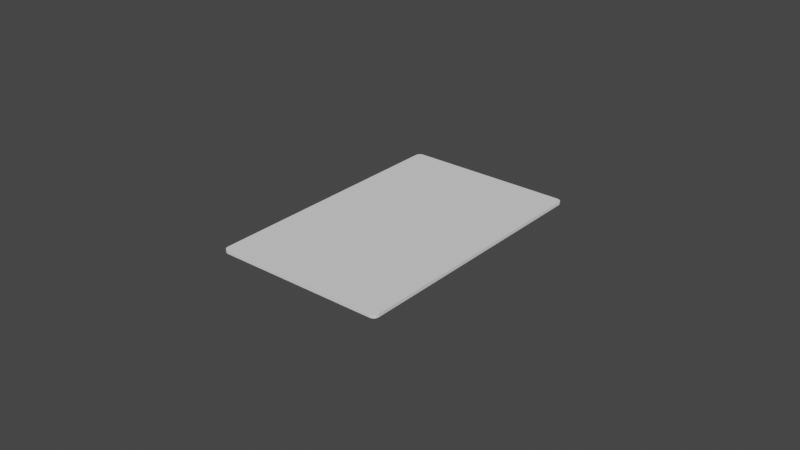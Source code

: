 # Source: card.blend  (saved by Blender 3.2.14; exported with 4.5.12 LTS)
import bpy
from mathutils import Matrix  # noqa: F401  (used for matrix-valued properties, if any)

bpy.ops.wm.read_factory_settings(use_empty=True)
scene = bpy.context.scene
scene.name = 'Scene'

# ---- collections
col_collection = bpy.data.collections.new('Collection'); scene.collection.children.link(col_collection)

# ---- world
world_world = bpy.data.worlds.new('World'); scene.world = world_world
world_world.use_nodes = True; world_world.node_tree.nodes.clear()
_N = world_world.node_tree.nodes; _L = world_world.node_tree.links
n0 = _N.new('ShaderNodeOutputWorld'); n0.name = 'World Output'; n0.location = (300, 300)
n1 = _N.new('ShaderNodeBackground'); n1.name = 'Background'; n1.location = (10, 300)
n1.inputs[0].default_value = (0.05088, 0.05088, 0.05088, 1.0)
_L.new(n1.outputs[0], n0.inputs[0])
n0.is_active_output = True
world_world.color = (0.05088, 0.05088, 0.05088)
world_world.use_sun_shadow = False
world_world.sun_shadow_jitter_overblur = 0.0

# ---- meshes
me_plane = bpy.data.meshes.new('Plane')
me_plane.from_pydata([(-0.02795, 0.0, 0.0), (0.0, 0.0, 0.0), (0.0, 0.04356, 0.0), (-0.02795, 0.0, 0.001), (0.0, 0.0, 0.001), (0.0, 0.04356, 0.001), (-0.02795, 0.04196, 0.0), (-0.02635, 0.04356, 0.0), (-0.02774, 0.04276, 0.0), (-0.02715, 0.04334, 0.0), (-0.02635, 0.04356, 0.001), (-0.02795, 0.04196, 0.001), (-0.02715, 0.04334, 0.001), (-0.02774, 0.04276, 0.001), (0.02795, 0.0, 0.0), (0.02795, 0.0, 0.001), (0.02795, 0.04196, 0.0), (0.02635, 0.04356, 0.0), (0.02774, 0.04276, 0.0), (0.02715, 0.04334, 0.0), (0.02635, 0.04356, 0.001), (0.02795, 0.04196, 0.001), (0.02715, 0.04334, 0.001), (0.02774, 0.04276, 0.001), (0.0, -0.04356, 0.0), (0.0, -0.04356, 0.001), (-0.02795, -0.04196, 0.0), (-0.02635, -0.04356, 0.0), (-0.02774, -0.04276, 0.0), (-0.02715, -0.04334, 0.0), (-0.02635, -0.04356, 0.001), (-0.02795, -0.04196, 0.001), (-0.02715, -0.04334, 0.001), (-0.02774, -0.04276, 0.001), (0.02795, -0.04196, 0.0), (0.02635, -0.04356, 0.0), (0.02774, -0.04276, 0.0), (0.02715, -0.04334, 0.0), (0.02635, -0.04356, 0.001), (0.02795, -0.04196, 0.001), (0.02715, -0.04334, 0.001), (0.02774, -0.04276, 0.001), (-0.02795, 0.0, 0.0), (0.0, 0.0, 0.0), (0.0, 0.04356, 0.0), (-0.02795, 0.0, 0.001), (0.0, 0.0, 0.001), (0.0, 0.04356, 0.001), (-0.02795, 0.04196, 0.0), (-0.02635, 0.04356, 0.0), (-0.02774, 0.04276, 0.0), (-0.02715, 0.04334, 0.0), (-0.02635, 0.04356, 0.001), (-0.02795, 0.04196, 0.001), (-0.02715, 0.04334, 0.001), (-0.02774, 0.04276, 0.001), (0.02795, 0.0, 0.0), (0.02795, 0.0, 0.001), (0.02795, 0.04196, 0.0), (0.02635, 0.04356, 0.0), (0.02774, 0.04276, 0.0), (0.02715, 0.04334, 0.0), (0.02635, 0.04356, 0.001), (0.02795, 0.04196, 0.001), (0.02715, 0.04334, 0.001), (0.02774, 0.04276, 0.001), (0.0, -0.04356, 0.0), (0.0, -0.04356, 0.001), (-0.02795, -0.04196, 0.0), (-0.02635, -0.04356, 0.0), (-0.02774, -0.04276, 0.0), (-0.02715, -0.04334, 0.0), (-0.02635, -0.04356, 0.001), (-0.02795, -0.04196, 0.001), (-0.02715, -0.04334, 0.001), (-0.02774, -0.04276, 0.001), (0.02795, -0.04196, 0.0), (0.02635, -0.04356, 0.0), (0.02774, -0.04276, 0.0), (0.02715, -0.04334, 0.0), (0.02635, -0.04356, 0.001), (0.02795, -0.04196, 0.001), (0.02715, -0.04334, 0.001), (0.02774, -0.04276, 0.001)], [], [(2, 7, 10, 5), (0, 1, 4, 3), (1, 2, 5, 4), (6, 11, 13, 8), (8, 13, 12, 9), (9, 12, 10, 7), (6, 0, 3, 11), (2, 5, 20, 17), (14, 15, 4, 1), (16, 18, 23, 21), (18, 19, 22, 23), (19, 17, 20, 22), (16, 21, 15, 14), (24, 25, 30, 27), (1, 4, 25, 24), (26, 28, 33, 31), (28, 29, 32, 33), (29, 27, 30, 32), (26, 31, 3, 0), (24, 35, 38, 25), (34, 39, 41, 36), (36, 41, 40, 37), (37, 40, 38, 35), (34, 14, 15, 39), (45, 46, 47, 52, 54, 55, 53), (42, 48, 50, 51, 49, 44, 43), (57, 63, 65, 64, 62, 47, 46), (56, 43, 44, 59, 61, 60, 58), (45, 73, 75, 74, 72, 67, 46), (42, 43, 66, 69, 71, 70, 68), (57, 46, 67, 80, 82, 83, 81), (56, 76, 78, 79, 77, 66, 43)])
_uv = me_plane.uv_layers.new(name='UVMap')
_uv.uv.foreach_set('vector', [1.0, 1.0, 0.05741, 1.0, 0.05741, 1.0, 1.0, 1.0, 0.0, 0.0, 1.0, 0.0, 1.0, 0.0, 0.0, 0.0, 1.0, 0.0, 1.0, 1.0, 1.0, 1.0, 1.0, 0.0, 0.0, 0.9632, 0.0, 0.9632, 0.002564, 0.9816, 0.002564, 0.9816, 0.002564, 0.9816, 0.002564, 0.9816, 0.0287, 0.9984, 0.0287, 0.9984, 0.0287, 0.9984, 0.0287, 0.9984, 0.05741, 1.0, 0.05741, 1.0, 0.0, 0.9632, 0.0, 0.0, 0.0, 0.0, 0.0, 0.9632, 1.0, 1.0, 1.0, 1.0, 0.05741, 1.0, 0.05741, 1.0, 0.0, 0.0, 0.0, 0.0, 1.0, 0.0, 1.0, 0.0, 0.0, 0.9632, 0.002564, 0.9816, 0.002564, 0.9816, 0.0, 0.9632, 0.002564, 0.9816, 0.0287, 0.9984, 0.0287, 0.9984, 0.002564, 0.9816, 0.0287, 0.9984, 0.05741, 1.0, 0.05741, 1.0, 0.0287, 0.9984, 0.0, 0.9632, 0.0, 0.9632, 0.0, 0.0, 0.0, 0.0, 1.0, 1.0, 1.0, 1.0, 0.05741, 1.0, 0.05741, 1.0, 1.0, 0.0, 1.0, 0.0, 1.0, 1.0, 1.0, 1.0, 0.0, 0.9632, 0.002564, 0.9816, 0.002564, 0.9816, 0.0, 0.9632, 0.002564, 0.9816, 0.0287, 0.9984, 0.0287, 0.9984, 0.002564, 0.9816, 0.0287, 0.9984, 0.05741, 1.0, 0.05741, 1.0, 0.0287, 0.9984, 0.0, 0.9632, 0.0, 0.9632, 0.0, 0.0, 0.0, 0.0, 1.0, 1.0, 0.05741, 1.0, 0.05741, 1.0, 1.0, 1.0, 0.0, 0.9632, 0.0, 0.9632, 0.002564, 0.9816, 0.002564, 0.9816, 0.002564, 0.9816, 0.002564, 0.9816, 0.0287, 0.9984, 0.0287, 0.9984, 0.0287, 0.9984, 0.0287, 0.9984, 0.05741, 1.0, 0.05741, 1.0, 0.0, 0.9632, 0.0, 0.0, 0.0, 0.0, 0.0, 0.9632, 0.0, 0.5, 0.5, 0.5, 0.5, 1.0, 0.0287, 1.0, 0.01435, 0.9975, 0.003846, 0.9908, 0.0, 0.9816, 0.0, 0.5, 0.0, 0.9816, 0.003846, 0.9908, 0.01435, 0.9975, 0.0287, 1.0, 0.5, 1.0, 0.5, 0.5, 1.0, 0.5, 1.0, 0.9816, 0.9962, 0.9908, 0.9856, 0.9975, 0.9713, 1.0, 0.5, 1.0, 0.5, 0.5, 1.0, 0.5, 0.5, 0.5, 0.5, 1.0, 0.9713, 1.0, 0.9856, 0.9975, 0.9962, 0.9908, 1.0, 0.9816, 0.0, 0.5, 0.0, 0.01842, 0.003846, 0.00921, 0.01435, 0.002468, 0.0287, 0.0, 0.5, 0.0, 0.5, 0.5, 0.0, 0.5, 0.5, 0.5, 0.5, 0.0, 0.0287, 0.0, 0.01435, 0.002468, 0.003846, 0.00921, 0.0, 0.01842, 1.0, 0.5, 0.5, 0.5, 0.5, 0.0, 0.9713, 0.0, 0.9856, 0.002468, 0.9962, 0.00921, 1.0, 0.01842, 1.0, 0.5, 1.0, 0.01842, 0.9962, 0.00921, 0.9856, 0.002468, 0.9713, 0.0, 0.5, 0.0, 0.5, 0.5])
me_plane.update()

# ---- objects
ob_plane = bpy.data.objects.new('Plane', me_plane)

# ---- transforms, parenting, visibility, modifiers, constraints
ob_plane.location = (0.0, 0.0, 0.0)

# ---- collection membership
col_collection.objects.link(ob_plane)

# ---- scene / render settings (as saved in the file)
scene.frame_start = 1; scene.frame_end = 250; scene.frame_set(1)
scene.render.engine = 'BLENDER_EEVEE_NEXT'
scene.cycles.sampling_pattern = 'TABULATED_SOBOL'
scene.cycles.use_light_tree = False
scene.view_settings.view_transform = 'Filmic'
bpy.context.view_layer.update()

# ---- added for rendering (the .blend has no active camera and no usable light): camera, sun
cam_auto = bpy.data.cameras.new('AutoCamera')
cam_auto.lens = 50.0
cam_auto.sensor_width = 36.0
cam_auto.clip_end = 1000.0
ob_auto_camera = bpy.data.objects.new('AutoCamera', cam_auto)
scene.collection.objects.link(ob_auto_camera)
ob_auto_camera.location = (0.185045, -0.222054, 0.148536)
ob_auto_camera.rotation_euler = (1.09748, -7.21219e-08, 0.694738)
scene.camera = ob_auto_camera
light_auto_sun = bpy.data.lights.new('AutoSun', 'SUN')
light_auto_sun.energy = 3.0
light_auto_sun.angle = 0.0523599
ob_auto_sun = bpy.data.objects.new('AutoSun', light_auto_sun)
scene.collection.objects.link(ob_auto_sun)
ob_auto_sun.rotation_euler = (0.872665, 0.174533, 0.523599)
bpy.context.view_layer.update()
